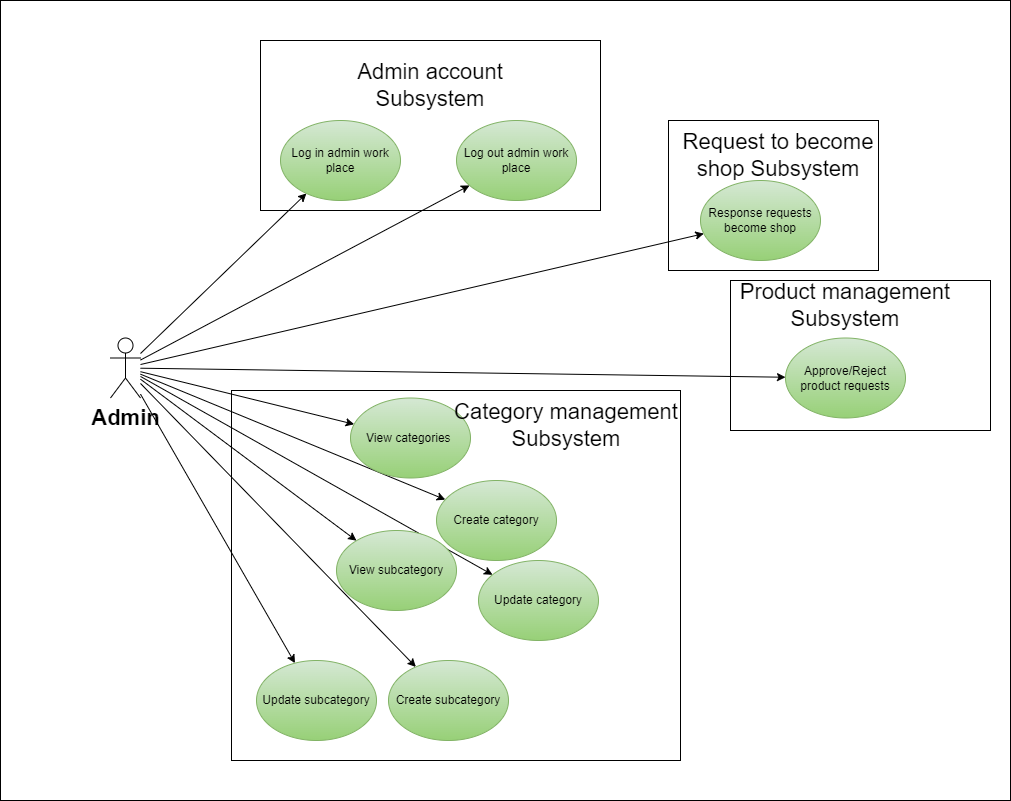

The diagram above was exported from draw.io. Its source (the exported page's mxGraphModel, read from the mxfile embedded in the PNG):
<mxGraphModel dx="-1593" dy="4180" grid="1" gridSize="10" guides="1" tooltips="1" connect="1" arrows="1" fold="1" page="1" pageScale="1" pageWidth="850" pageHeight="1100" math="0" shadow="0">
  <root>
    <mxCell id="0" />
    <mxCell id="1" parent="0" />
    <mxCell id="4PcAtHQzDaK0I6Pc_IS3-1" value="" style="rounded=0;whiteSpace=wrap;html=1;fontSize=30;" vertex="1" parent="1">
      <mxGeometry x="3520" y="-2880" width="1010" height="800" as="geometry" />
    </mxCell>
    <mxCell id="4PcAtHQzDaK0I6Pc_IS3-2" value="" style="rounded=0;whiteSpace=wrap;html=1;fontSize=30;" vertex="1" parent="1">
      <mxGeometry x="4250" y="-2600" width="260" height="150" as="geometry" />
    </mxCell>
    <mxCell id="4PcAtHQzDaK0I6Pc_IS3-3" value="Product management Subsystem" style="text;html=1;strokeColor=none;fillColor=none;align=center;verticalAlign=middle;whiteSpace=wrap;rounded=0;fontSize=22;" vertex="1" parent="1">
      <mxGeometry x="4230" y="-2590" width="270" height="30" as="geometry" />
    </mxCell>
    <mxCell id="4PcAtHQzDaK0I6Pc_IS3-4" value="" style="rounded=0;whiteSpace=wrap;html=1;fontSize=30;" vertex="1" parent="1">
      <mxGeometry x="4188" y="-2760" width="210" height="150" as="geometry" />
    </mxCell>
    <mxCell id="4PcAtHQzDaK0I6Pc_IS3-5" value="" style="rounded=0;whiteSpace=wrap;html=1;fontSize=22;" vertex="1" parent="1">
      <mxGeometry x="3751" y="-2490" width="449" height="370" as="geometry" />
    </mxCell>
    <mxCell id="4PcAtHQzDaK0I6Pc_IS3-6" value="" style="rounded=0;whiteSpace=wrap;html=1;" vertex="1" parent="1">
      <mxGeometry x="3780" y="-2840" width="340" height="170" as="geometry" />
    </mxCell>
    <mxCell id="4PcAtHQzDaK0I6Pc_IS3-7" style="edgeStyle=none;rounded=0;orthogonalLoop=1;jettySize=auto;html=1;" edge="1" parent="1" source="4PcAtHQzDaK0I6Pc_IS3-17" target="4PcAtHQzDaK0I6Pc_IS3-8">
      <mxGeometry relative="1" as="geometry" />
    </mxCell>
    <mxCell id="4PcAtHQzDaK0I6Pc_IS3-8" value="Log in admin work place" style="ellipse;whiteSpace=wrap;html=1;fillColor=#d5e8d4;strokeColor=#82b366;gradientColor=#97d077;" vertex="1" parent="1">
      <mxGeometry x="3800" y="-2760" width="120" height="80" as="geometry" />
    </mxCell>
    <mxCell id="4PcAtHQzDaK0I6Pc_IS3-9" style="edgeStyle=none;rounded=0;orthogonalLoop=1;jettySize=auto;html=1;" edge="1" parent="1" source="4PcAtHQzDaK0I6Pc_IS3-17" target="4PcAtHQzDaK0I6Pc_IS3-18">
      <mxGeometry relative="1" as="geometry" />
    </mxCell>
    <mxCell id="4PcAtHQzDaK0I6Pc_IS3-10" style="edgeStyle=none;rounded=0;orthogonalLoop=1;jettySize=auto;html=1;" edge="1" parent="1" source="4PcAtHQzDaK0I6Pc_IS3-17" target="4PcAtHQzDaK0I6Pc_IS3-21">
      <mxGeometry relative="1" as="geometry" />
    </mxCell>
    <mxCell id="4PcAtHQzDaK0I6Pc_IS3-11" style="edgeStyle=none;rounded=0;orthogonalLoop=1;jettySize=auto;html=1;" edge="1" parent="1" source="4PcAtHQzDaK0I6Pc_IS3-17" target="4PcAtHQzDaK0I6Pc_IS3-26">
      <mxGeometry relative="1" as="geometry" />
    </mxCell>
    <mxCell id="4PcAtHQzDaK0I6Pc_IS3-12" style="edgeStyle=none;rounded=0;orthogonalLoop=1;jettySize=auto;html=1;" edge="1" parent="1" source="4PcAtHQzDaK0I6Pc_IS3-17" target="4PcAtHQzDaK0I6Pc_IS3-27">
      <mxGeometry relative="1" as="geometry" />
    </mxCell>
    <mxCell id="4PcAtHQzDaK0I6Pc_IS3-13" style="edgeStyle=none;rounded=0;orthogonalLoop=1;jettySize=auto;html=1;" edge="1" parent="1" source="4PcAtHQzDaK0I6Pc_IS3-17" target="4PcAtHQzDaK0I6Pc_IS3-25">
      <mxGeometry relative="1" as="geometry" />
    </mxCell>
    <mxCell id="4PcAtHQzDaK0I6Pc_IS3-14" style="edgeStyle=none;rounded=0;orthogonalLoop=1;jettySize=auto;html=1;" edge="1" parent="1" source="4PcAtHQzDaK0I6Pc_IS3-17" target="4PcAtHQzDaK0I6Pc_IS3-22">
      <mxGeometry relative="1" as="geometry" />
    </mxCell>
    <mxCell id="4PcAtHQzDaK0I6Pc_IS3-15" style="edgeStyle=none;rounded=0;orthogonalLoop=1;jettySize=auto;html=1;" edge="1" parent="1" source="4PcAtHQzDaK0I6Pc_IS3-17" target="4PcAtHQzDaK0I6Pc_IS3-23">
      <mxGeometry relative="1" as="geometry" />
    </mxCell>
    <mxCell id="4PcAtHQzDaK0I6Pc_IS3-16" style="edgeStyle=none;rounded=0;orthogonalLoop=1;jettySize=auto;html=1;" edge="1" parent="1" source="4PcAtHQzDaK0I6Pc_IS3-17" target="4PcAtHQzDaK0I6Pc_IS3-24">
      <mxGeometry relative="1" as="geometry" />
    </mxCell>
    <mxCell id="4PcAtHQzDaK0I6Pc_IS3-17" value="&lt;font style=&quot;font-size: 22px&quot;&gt;&lt;b&gt;Admin&lt;/b&gt;&lt;/font&gt;" style="shape=umlActor;verticalLabelPosition=bottom;verticalAlign=top;html=1;outlineConnect=0;" vertex="1" parent="1">
      <mxGeometry x="3630" y="-2542.5" width="30" height="60" as="geometry" />
    </mxCell>
    <mxCell id="4PcAtHQzDaK0I6Pc_IS3-18" value="Approve/Reject product requests" style="ellipse;whiteSpace=wrap;html=1;fillColor=#d5e8d4;strokeColor=#82b366;gradientColor=#97d077;" vertex="1" parent="1">
      <mxGeometry x="4305" y="-2542.5" width="120" height="80" as="geometry" />
    </mxCell>
    <mxCell id="4PcAtHQzDaK0I6Pc_IS3-19" value="Response requests become shop" style="ellipse;whiteSpace=wrap;html=1;fillColor=#d5e8d4;strokeColor=#82b366;gradientColor=#97d077;" vertex="1" parent="1">
      <mxGeometry x="4220" y="-2700" width="120" height="80" as="geometry" />
    </mxCell>
    <mxCell id="4PcAtHQzDaK0I6Pc_IS3-20" style="edgeStyle=none;rounded=0;orthogonalLoop=1;jettySize=auto;html=1;" edge="1" parent="1" source="4PcAtHQzDaK0I6Pc_IS3-17" target="4PcAtHQzDaK0I6Pc_IS3-19">
      <mxGeometry relative="1" as="geometry">
        <mxPoint x="3611" y="-2553.552462844894" as="sourcePoint" />
      </mxGeometry>
    </mxCell>
    <mxCell id="4PcAtHQzDaK0I6Pc_IS3-21" value="View categories&amp;nbsp;" style="ellipse;whiteSpace=wrap;html=1;fillColor=#d5e8d4;strokeColor=#82b366;gradientColor=#97d077;" vertex="1" parent="1">
      <mxGeometry x="3870" y="-2482.5" width="120" height="80" as="geometry" />
    </mxCell>
    <mxCell id="4PcAtHQzDaK0I6Pc_IS3-22" value="Create category&lt;span style=&quot;color: rgba(0 , 0 , 0 , 0) ; font-family: monospace ; font-size: 0px&quot;&gt;%3CmxGraphModel%3E%3Croot%3E%3CmxCell%20id%3D%220%22%2F%3E%3CmxCell%20id%3D%221%22%20parent%3D%220%22%2F%3E%3CmxCell%20id%3D%222%22%20value%3D%22View%20list%20of%20categories%20and%20subcategories%22%20style%3D%22ellipse%3BwhiteSpace%3Dwrap%3Bhtml%3D1%3BfillColor%3D%23d5e8d4%3BstrokeColor%3D%2382b366%3BgradientColor%3D%2397d077%3B%22%20vertex%3D%221%22%20parent%3D%221%22%3E%3CmxGeometry%20x%3D%2251.5%22%20y%3D%22-550%22%20width%3D%22120%22%20height%3D%2280%22%20as%3D%22geometry%22%2F%3E%3C%2FmxCell%3E%3C%2Froot%3E%3C%2FmxGraphModel%3E&lt;/span&gt;" style="ellipse;whiteSpace=wrap;html=1;fillColor=#d5e8d4;strokeColor=#82b366;gradientColor=#97d077;" vertex="1" parent="1">
      <mxGeometry x="3956" y="-2400" width="120" height="80" as="geometry" />
    </mxCell>
    <mxCell id="4PcAtHQzDaK0I6Pc_IS3-23" value="Create subcategory" style="ellipse;whiteSpace=wrap;html=1;fillColor=#d5e8d4;strokeColor=#82b366;gradientColor=#97d077;" vertex="1" parent="1">
      <mxGeometry x="3908" y="-2220" width="120" height="80" as="geometry" />
    </mxCell>
    <mxCell id="4PcAtHQzDaK0I6Pc_IS3-24" value="Update subcategory" style="ellipse;whiteSpace=wrap;html=1;fillColor=#d5e8d4;strokeColor=#82b366;gradientColor=#97d077;" vertex="1" parent="1">
      <mxGeometry x="3776" y="-2220" width="120" height="80" as="geometry" />
    </mxCell>
    <mxCell id="4PcAtHQzDaK0I6Pc_IS3-25" value="Update category" style="ellipse;whiteSpace=wrap;html=1;fillColor=#d5e8d4;strokeColor=#82b366;gradientColor=#97d077;" vertex="1" parent="1">
      <mxGeometry x="3998" y="-2320" width="120" height="80" as="geometry" />
    </mxCell>
    <mxCell id="4PcAtHQzDaK0I6Pc_IS3-26" value="View subcategory" style="ellipse;whiteSpace=wrap;html=1;fillColor=#d5e8d4;strokeColor=#82b366;gradientColor=#97d077;" vertex="1" parent="1">
      <mxGeometry x="3856" y="-2350" width="120" height="80" as="geometry" />
    </mxCell>
    <mxCell id="4PcAtHQzDaK0I6Pc_IS3-27" value="Log out admin work place" style="ellipse;whiteSpace=wrap;html=1;fillColor=#d5e8d4;strokeColor=#82b366;gradientColor=#97d077;" vertex="1" parent="1">
      <mxGeometry x="3976" y="-2760" width="120" height="80" as="geometry" />
    </mxCell>
    <mxCell id="4PcAtHQzDaK0I6Pc_IS3-28" value="Admin account Subsystem" style="text;html=1;strokeColor=none;fillColor=none;align=center;verticalAlign=middle;whiteSpace=wrap;rounded=0;fontSize=22;" vertex="1" parent="1">
      <mxGeometry x="3850" y="-2810" width="200" height="30" as="geometry" />
    </mxCell>
    <mxCell id="4PcAtHQzDaK0I6Pc_IS3-29" value="Category management Subsystem" style="text;html=1;strokeColor=none;fillColor=none;align=center;verticalAlign=middle;whiteSpace=wrap;rounded=0;fontSize=22;" vertex="1" parent="1">
      <mxGeometry x="3956" y="-2470" width="260" height="30" as="geometry" />
    </mxCell>
    <mxCell id="4PcAtHQzDaK0I6Pc_IS3-30" value="Request to become shop Subsystem" style="text;html=1;strokeColor=none;fillColor=none;align=center;verticalAlign=middle;whiteSpace=wrap;rounded=0;fontSize=22;" vertex="1" parent="1">
      <mxGeometry x="4198" y="-2740" width="200" height="30" as="geometry" />
    </mxCell>
  </root>
</mxGraphModel>